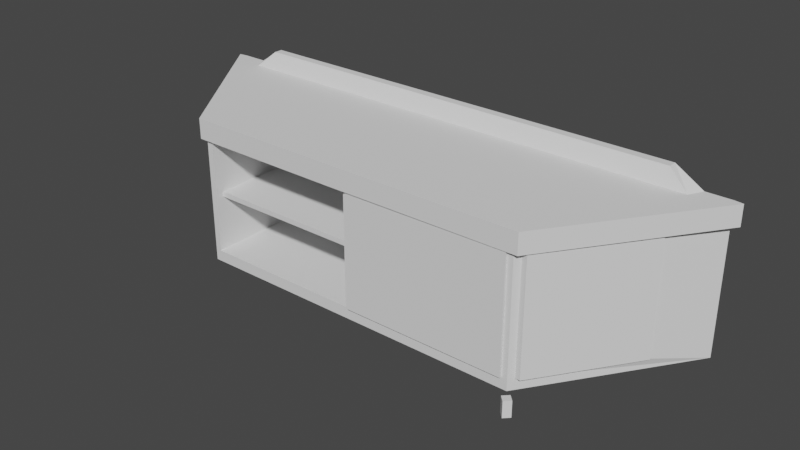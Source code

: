 # Source: cupboardL.blend  (saved by Blender 3.1.7; exported with 4.5.12 LTS)
import bpy
from mathutils import Matrix  # noqa: F401  (used for matrix-valued properties, if any)

bpy.ops.wm.read_factory_settings(use_empty=True)
scene = bpy.context.scene
scene.name = 'Scene'

# ---- world
world_world = bpy.data.worlds.new('World'); scene.world = world_world
world_world.use_nodes = True; world_world.node_tree.nodes.clear()
_N = world_world.node_tree.nodes; _L = world_world.node_tree.links
n0 = _N.new('ShaderNodeOutputWorld'); n0.name = 'World Output'; n0.location = (300, 300)
n1 = _N.new('ShaderNodeBackground'); n1.name = 'Background'; n1.location = (10, 300)
n1.inputs[0].default_value = (0.05088, 0.05088, 0.05088, 1.0)
_L.new(n1.outputs[0], n0.inputs[0])
n0.is_active_output = True
world_world.color = (0.05088, 0.05088, 0.05088)
world_world.use_sun_shadow = False
world_world.sun_shadow_jitter_overblur = 0.0

# ---- meshes
me_cube_002 = bpy.data.meshes.new('Cube.002')
me_cube_002.from_pydata([(0.7, -0.7, -1.813), (1.125, 0.7, -1.813), (1.125, 0.7, 0.7), (0.7, 0.7, -1.813), (1.125, 0.7, 0.3523), (0.7, -0.7, 0.3523), (0.6765, -0.7, -1.619), (0.6765, -0.7, 0.3523), (0.008114, -0.7, -1.619), (0.008114, -0.7, 0.3523), (0.9929, 0.2215, -1.619), (0.9929, 0.2215, 0.3523), (0.6765, -0.6209, -0.5906), (0.6765, -0.6209, -0.6756), (0.008114, -0.6209, -0.6756), (0.008114, -0.6209, -0.5906), (0.008114, 0.6386, -1.619), (0.6765, 0.6386, -1.619), (0.6765, 0.6386, 0.3523), (0.008114, 0.6386, 0.3523), (0.992, 0.5685, 0.7), (0.6765, 0.6386, -0.5906), (0.008114, 0.6386, -0.5906), (0.008114, 0.6386, -0.6756), (0.6765, 0.6386, -0.6756), (1.022, 0.7, 0.7), (0.0, 0.5685, 0.7), (0.7, 0.5685, 0.7), (0.7158, -0.6478, -1.619), (0.7158, -0.6478, 0.3523), (0.0, 0.7, 0.7), (0.0, 0.7, -1.813), (0.0, -0.7, 0.7), (0.0, -0.7, -1.813), (0.9929, 0.2457, -0.606), (0.9929, 0.2457, -0.6602), (0.7158, -0.601, -0.6602), (0.7158, -0.601, -0.606), (0.9929, 0.6386, -1.619), (0.7158, 0.6386, -1.619), (0.9929, 0.6386, 0.3523), (0.7158, 0.6386, 0.3523), (0.9929, 0.6386, -0.606), (0.7158, 0.6386, -0.606), (0.7158, 0.6386, -0.6602), (0.9929, 0.6386, -0.6602), (0.0, -0.7, 0.3523), (0.0, 0.7, 0.993), (0.7, 0.7, 0.993), (0.909, 0.7, 0.993), (0.909, 0.6203, 0.993), (0.7, 0.6203, 0.993), (0.0, 0.6203, 0.993), (0.7219, -0.7295, 0.7), (1.16, 0.6893, 0.7), (1.16, 0.6893, 0.3523), (0.7219, -0.7295, 0.3523), (0.0, -0.7367, 0.7), (0.0, -0.7367, 0.3523)], [], [(3, 48, 49, 25, 2, 4, 1), (7, 9, 19, 18), (0, 3, 1), (31, 30, 47, 48, 3), (32, 57, 53, 27, 26), (31, 3, 0, 33), (1, 4, 11, 10, 28, 29, 5, 0), (8, 6, 17, 16), (0, 5, 7, 6, 8, 9, 46, 33), (9, 8, 16, 23, 14, 15, 22, 19), (26, 27, 51, 52), (13, 14, 23, 24), (6, 7, 18, 21, 12, 13, 24, 17), (12, 15, 14, 13), (15, 12, 21, 22), (21, 18, 19, 22), (27, 20, 50, 51), (17, 24, 23, 16), (35, 45, 38, 10, 11, 40, 42, 34), (35, 36, 44, 45), (28, 10, 38, 39), (34, 37, 36, 35), (42, 40, 41, 43), (38, 45, 44, 39), (37, 34, 42, 43), (28, 39, 44, 36, 37, 43, 41, 29), (11, 4, 55, 56, 5, 29), (49, 48, 51, 50), (48, 47, 52, 51), (30, 26, 52, 47), (20, 25, 49, 50), (56, 55, 54, 53), (56, 53, 57, 58), (4, 2, 54, 55), (32, 46, 58, 57), (27, 53, 54, 2, 25, 20), (56, 58, 46, 9, 7, 5), (40, 11, 29, 41)])
_uv = me_cube_002.uv_layers.new(name='UVMap')
_uv.uv.foreach_set('vector', [0.375, 0.4167, 0.625, 0.4167, 0.625, 0.4798, 0.625, 0.4798, 0.625, 0.5, 0.5417, 0.5, 0.375, 0.5, 0.5417, 0.8125, 0.5417, 0.8743, 0.5417, 0.8743, 0.5417, 0.8125, 0.375, 0.75, 0.2917, 0.5, 0.375, 0.5, 0.375, 0.375, 0.625, 0.375, 0.625, 0.375, 0.625, 0.4167, 0.375, 0.4167, 0.75, 0.75, 0.75, 0.75, 0.625, 0.75, 0.7005, 0.5235, 0.75, 0.5235, 0.25, 0.5, 0.2917, 0.5, 0.375, 0.75, 0.25, 0.75, 0.375, 0.5, 0.5417, 0.5, 0.5417, 0.5371, 0.4583, 0.5371, 0.4583, 0.7407, 0.5417, 0.7407, 0.5417, 0.75, 0.375, 0.75, 0.4583, 0.8743, 0.4583, 0.8125, 0.4583, 0.8125, 0.4583, 0.8743, 0.375, 0.75, 0.5417, 0.75, 0.5417, 0.8125, 0.4583, 0.8125, 0.4583, 0.8743, 0.5417, 0.8743, 0.5417, 0.875, 0.375, 0.875, 0.5417, 0.8743, 0.4583, 0.8743, 0.4583, 0.8743, 0.4982, 0.8743, 0.4982, 0.8743, 0.5018, 0.8743, 0.5018, 0.8743, 0.5417, 0.8743, 0.75, 0.5235, 0.7005, 0.5235, 0.7005, 0.5235, 0.75, 0.5235, 0.4982, 0.8125, 0.4982, 0.8743, 0.4982, 0.8743, 0.4982, 0.8125, 0.4583, 0.8125, 0.5417, 0.8125, 0.5417, 0.8125, 0.5018, 0.8125, 0.5018, 0.8125, 0.4982, 0.8125, 0.4982, 0.8125, 0.4583, 0.8125, 0.5018, 0.8125, 0.5018, 0.8743, 0.4982, 0.8743, 0.4982, 0.8125, 0.5018, 0.8743, 0.5018, 0.8125, 0.5018, 0.8125, 0.5018, 0.8743, 0.5018, 0.8125, 0.5417, 0.8125, 0.5417, 0.8743, 0.5018, 0.8743, 0.7005, 0.5235, 0.6433, 0.5235, 0.6433, 0.5235, 0.7005, 0.5235, 0.4583, 0.8125, 0.4982, 0.8125, 0.4982, 0.8743, 0.4583, 0.8743, 0.4989, 0.5371, 0.4989, 0.5371, 0.4583, 0.5371, 0.4583, 0.5371, 0.5417, 0.5371, 0.5417, 0.5371, 0.5011, 0.5371, 0.5011, 0.5371, 0.4989, 0.5371, 0.4989, 0.7407, 0.4989, 0.7407, 0.4989, 0.5371, 0.4583, 0.7407, 0.4583, 0.5371, 0.4583, 0.5371, 0.4583, 0.7407, 0.5011, 0.5371, 0.5011, 0.7407, 0.4989, 0.7407, 0.4989, 0.5371, 0.5011, 0.5371, 0.5417, 0.5371, 0.5417, 0.7407, 0.5011, 0.7407, 0.4583, 0.5371, 0.4989, 0.5371, 0.4989, 0.7407, 0.4583, 0.7407, 0.5011, 0.7407, 0.5011, 0.5371, 0.5011, 0.5371, 0.5011, 0.7407, 0.4583, 0.7407, 0.4583, 0.7407, 0.4989, 0.7407, 0.4989, 0.7407, 0.5011, 0.7407, 0.5011, 0.7407, 0.5417, 0.7407, 0.5417, 0.7407, 0.5417, 0.5371, 0.5417, 0.5, 0.5417, 0.5, 0.5417, 0.75, 0.5417, 0.75, 0.5417, 0.7407, 0.6452, 0.5, 0.7083, 0.5, 0.7005, 0.5235, 0.6433, 0.5235, 0.7083, 0.5, 0.75, 0.5, 0.75, 0.5235, 0.7005, 0.5235, 0.0, 0.0, 0.0, 0.0, 0.0, 0.0, 0.0, 0.0, 0.6433, 0.5235, 0.6452, 0.5, 0.6452, 0.5, 0.6433, 0.5235, 0.5417, 0.75, 0.5417, 0.5, 0.625, 0.5, 0.625, 0.75, 0.5417, 0.75, 0.625, 0.75, 0.625, 0.875, 0.5417, 0.875, 0.5417, 0.5, 0.625, 0.5, 0.625, 0.5, 0.5417, 0.5, 0.0, 0.0, 0.0, 0.0, 0.0, 0.0, 0.0, 0.0, 0.7005, 0.5235, 0.625, 0.75, 0.625, 0.5, 0.625, 0.5, 0.6452, 0.5, 0.6433, 0.5235, 0.5417, 0.75, 0.5417, 0.875, 0.5417, 0.875, 0.5417, 0.8743, 0.5417, 0.8125, 0.5417, 0.75, 0.5417, 0.5371, 0.5417, 0.5371, 0.5417, 0.7407, 0.5417, 0.7407])
me_cube_002.use_remesh_fix_poles = True
me_cube_002.use_remesh_preserve_attributes = False
me_cube_002.update()
me_cube_003 = bpy.data.meshes.new('Cube.003')
me_cube_003.from_pydata([(0.0, 0.01067, -0.9854), (0.0, 0.01067, 0.9854), (-0.3342, 0.01067, -0.9854), (-0.3342, 0.01067, 0.9854), (0.0, -0.01067, 0.9854), (0.0, -0.01067, -0.9854), (-0.3342, -0.01067, -0.9854), (-0.3342, -0.01067, 0.9854)], [], [(1, 0, 2, 3), (4, 7, 6, 5), (2, 0, 5, 6), (1, 3, 7, 4), (0, 1, 4, 5), (3, 2, 6, 7)])
_uv = me_cube_003.uv_layers.new(name='UVMap')
_uv.uv.foreach_set('vector', [0.0, 0.0, 0.0, 0.0, 0.0, 0.0, 0.0, 0.0, 0.0, 0.0, 0.0, 0.0, 0.0, 0.0, 0.0, 0.0, 0.0, 0.0, 0.0, 0.0, 0.0, 0.0, 0.0, 0.0, 0.0, 0.0, 0.0, 0.0, 0.0, 0.0, 0.0, 0.0, 0.0, 0.0, 0.0, 0.0, 0.0, 0.0, 0.0, 0.0, 0.0, 0.0, 0.0, 0.0, 0.0, 0.0, 0.0, 0.0])
me_cube_003.use_remesh_fix_poles = True
me_cube_003.use_remesh_preserve_attributes = False
me_cube_003.update()
me_cube_004 = bpy.data.meshes.new('Cube.004')
me_cube_004.from_pydata([(0.0, 0.01067, -0.9854), (0.0, 0.01067, 0.9854), (0.3342, 0.01067, -0.9854), (0.3342, 0.01067, 0.9854), (0.0, -0.01067, -0.9854), (0.0, -0.01067, 0.9854), (0.3342, -0.01067, -0.9854), (0.3342, -0.01067, 0.9854)], [], [(3, 2, 0, 1), (7, 5, 4, 6), (2, 3, 7, 6), (1, 0, 4, 5), (0, 2, 6, 4), (3, 1, 5, 7)])
_uv = me_cube_004.uv_layers.new(name='UVMap')
_uv.uv.foreach_set('vector', [0.0, 0.0, 0.0, 0.0, 0.0, 0.0, 0.0, 0.0, 0.0, 0.0, 0.0, 0.0, 0.0, 0.0, 0.0, 0.0, 0.0, 0.0, 0.0, 0.0, 0.0, 0.0, 0.0, 0.0, 0.0, 0.0, 0.0, 0.0, 0.0, 0.0, 0.0, 0.0, 0.0, 0.0, 0.0, 0.0, 0.0, 0.0, 0.0, 0.0, 0.0, 0.0, 0.0, 0.0, 0.0, 0.0, 0.0, 0.0])
me_cube_004.use_remesh_fix_poles = True
me_cube_004.use_remesh_preserve_attributes = False
me_cube_004.update()
me_cube_005 = bpy.data.meshes.new('Cube.005')
me_cube_005.from_pydata([(-0.02041, 0.006198, -0.9854), (-0.02041, 0.006198, 0.9854), (-0.2857, -0.8675, -0.9854), (-0.2857, -0.8675, 0.9854), (0.0, 0.0, 0.9854), (0.0, 0.0, -0.9854), (-0.2653, -0.8737, -0.9854), (-0.2653, -0.8737, 0.9854)], [], [(0, 2, 3, 1), (5, 4, 7, 6), (0, 1, 4, 5), (1, 3, 7, 4), (2, 0, 5, 6), (3, 2, 6, 7)])
_uv = me_cube_005.uv_layers.new(name='UVMap')
_uv.uv.foreach_set('vector', [0.0, 0.0, 0.0, 0.0, 0.0, 0.0, 0.0, 0.0, 0.0, 0.0, 0.0, 0.0, 0.0, 0.0, 0.0, 0.0, 0.0, 0.0, 0.0, 0.0, 0.0, 0.0, 0.0, 0.0, 0.0, 0.0, 0.0, 0.0, 0.0, 0.0, 0.0, 0.0, 0.0, 0.0, 0.0, 0.0, 0.0, 0.0, 0.0, 0.0, 0.0, 0.0, 0.0, 0.0, 0.0, 0.0, 0.0, 0.0])
me_cube_005.use_remesh_fix_poles = True
me_cube_005.use_remesh_preserve_attributes = False
me_cube_005.update()
me_cylinder = bpy.data.meshes.new('Cylinder')
me_cylinder.from_pydata([(0.0, 0.02, -0.03), (0.0, 0.02, 0.03), (0.02, -8.742e-10, -0.03), (0.02, -8.742e-10, 0.03), (-1.748e-09, -0.02, -0.03), (-1.748e-09, -0.02, 0.03), (-0.02, 2.385e-10, -0.03), (-0.02, 2.385e-10, 0.03)], [], [(0, 1, 3, 2), (2, 3, 5, 4), (3, 1, 7, 5), (4, 5, 7, 6), (6, 7, 1, 0), (0, 2, 4, 6)])
_uv = me_cylinder.uv_layers.new(name='UVMap')
_uv.uv.foreach_set('vector', [1.0, 0.5, 1.0, 1.0, 0.75, 1.0, 0.75, 0.5, 0.75, 0.5, 0.75, 1.0, 0.5, 1.0, 0.5, 0.5, 0.49, 0.25, 0.25, 0.49, 0.01, 0.25, 0.25, 0.01, 0.5, 0.5, 0.5, 1.0, 0.25, 1.0, 0.25, 0.5, 0.25, 0.5, 0.25, 1.0, 0.0, 1.0, 0.0, 0.5, 0.75, 0.49, 0.99, 0.25, 0.75, 0.01, 0.51, 0.25])
me_cylinder.use_remesh_fix_poles = True
me_cylinder.use_remesh_preserve_attributes = False
me_cylinder.update()

# ---- objects
ob_cube = bpy.data.objects.new('Cube', me_cube_002)
ob_pedro = bpy.data.objects.new('pedro', None)
ob_cube_001 = bpy.data.objects.new('Cube.001', me_cube_003)
ob_cube_002 = bpy.data.objects.new('Cube.002', me_cube_004)
ob_cube_003 = bpy.data.objects.new('Cube.003', me_cube_005)
ob_cylinder = bpy.data.objects.new('Cylinder', me_cylinder)

# ---- transforms, parenting, visibility, modifiers, constraints
ob_cube.location = (0.0, 0.0, 0.4979)
ob_cube.scale = (0.8646, 0.3755, 0.2062)
_m = ob_cube.modifiers.new('Mirror', 'MIRROR')
ob_pedro.location = (0.0, 0.0, 0.0)
ob_cube_001.location = (0.5849, -0.2668, 0.3673)
ob_cube_001.scale = (0.8646, 0.3755, 0.2062)
ob_cube_002.location = (0.007015, -0.2668, 0.3673)
ob_cube_002.scale = (0.8646, 0.3755, 0.2062)
ob_cube_003.location = (0.8659, 0.08251, 0.3673)
ob_cube_003.scale = (0.8646, 0.3755, 0.2062)
ob_cylinder.location = (0.5789, -0.2197, 0.03345)

# ---- collection membership
scene.collection.objects.link(ob_cube)
scene.collection.objects.link(ob_pedro)
scene.collection.objects.link(ob_cube_001)
scene.collection.objects.link(ob_cube_002)
scene.collection.objects.link(ob_cube_003)
scene.collection.objects.link(ob_cylinder)

# ---- scene / render settings (as saved in the file)
scene.frame_start = 1; scene.frame_end = 250; scene.frame_set(161)
scene.render.engine = 'BLENDER_EEVEE_NEXT'
scene.cycles.sampling_pattern = 'TABULATED_SOBOL'
scene.cycles.use_light_tree = False
scene.view_settings.view_transform = 'Filmic'
bpy.context.view_layer.update()

# ---- added for rendering (the .blend has no active camera and no usable light): camera, sun
cam_auto = bpy.data.cameras.new('AutoCamera')
cam_auto.lens = 50.0
cam_auto.sensor_width = 36.0
cam_auto.clip_end = 1000.0
ob_auto_camera = bpy.data.objects.new('AutoCamera', cam_auto)
scene.collection.objects.link(ob_auto_camera)
ob_auto_camera.location = (2.028, -2.44049, 1.97546)
ob_auto_camera.rotation_euler = (1.09748, -7.21219e-08, 0.694738)
scene.camera = ob_auto_camera
light_auto_sun = bpy.data.lights.new('AutoSun', 'SUN')
light_auto_sun.energy = 3.0
light_auto_sun.angle = 0.0523599
ob_auto_sun = bpy.data.objects.new('AutoSun', light_auto_sun)
scene.collection.objects.link(ob_auto_sun)
ob_auto_sun.rotation_euler = (0.872665, 0.174533, 0.523599)
bpy.context.view_layer.update()
